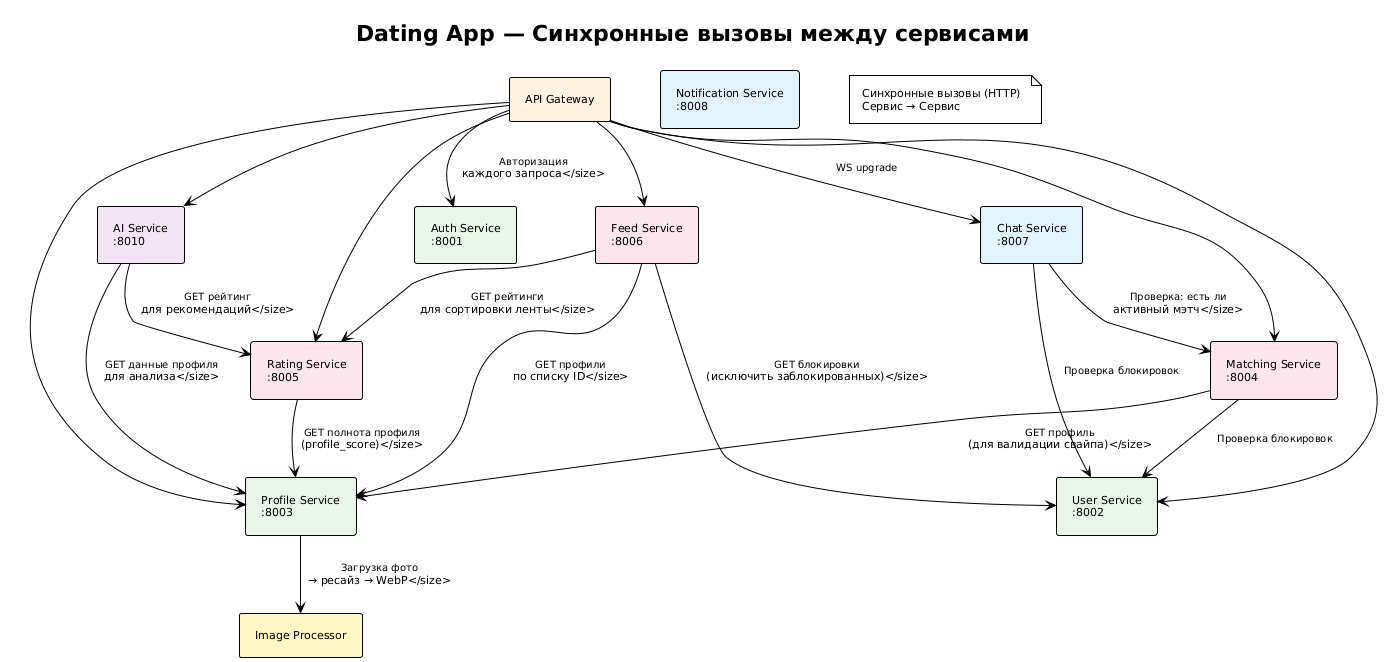

The diagram above was rendered by PlantUML. Its source (embedded in the PNG):
@startuml service-interactions
!theme plain
title Dating App — Синхронные вызовы между сервисами

skinparam componentStyle rectangle
skinparam defaultFontSize 11
skinparam padding 6
skinparam nodesep 50
skinparam ranksep 40

' ===== СЕРВИСЫ =====
component "API Gateway" as gw #fff3e0

component "Auth Service\n:8001" as auth #e8f5e9
component "User Service\n:8002" as user #e8f5e9
component "Profile Service\n:8003" as profile #e8f5e9

component "Matching Service\n:8004" as match #fce4ec
component "Rating Service\n:8005" as rating #fce4ec
component "Feed Service\n:8006" as discovery #fce4ec

component "Chat Service\n:8007" as chat #e3f2fd
component "Notification Service\n:8008" as notify #e3f2fd

component "AI Service\n:8010" as ai #f3e5f5
component "Image Processor" as imgproc #fff9c4

' ===== GATEWAY → СЕРВИСЫ (HTTP) =====
gw -down-> auth : <size:10>Авторизация\nкаждого запроса</size>
gw -down-> user
gw -down-> profile
gw -down-> match
gw -down-> discovery
gw -down-> chat : <size:10>WS upgrade</size>
gw -down-> rating
gw -down-> ai

' ===== МЕЖСЕРВИСНЫЕ ВЫЗОВЫ (HTTP/gRPC) =====
note "Синхронные вызовы (HTTP)\nСервис → Сервис" as n1

discovery -right-> profile : <size:10>GET профили\nпо списку ID</size>
discovery -right-> rating : <size:10>GET рейтинги\nдля сортировки ленты</size>
discovery --> user : <size:10>GET блокировки\n(исключить заблокированных)</size>

match --> profile : <size:10>GET профиль\n(для валидации свайпа)</size>
match --> user : <size:10>Проверка блокировок</size>

chat --> match : <size:10>Проверка: есть ли\nактивный мэтч</size>
chat --> user : <size:10>Проверка блокировок</size>

ai --> profile : <size:10>GET данные профиля\nдля анализа</size>
ai --> rating : <size:10>GET рейтинг\nдля рекомендаций</size>

profile --> imgproc : <size:10>Загрузка фото\n→ ресайз → WebP</size>

rating --> profile : <size:10>GET полнота профиля\n(profile_score)</size>

@enduml